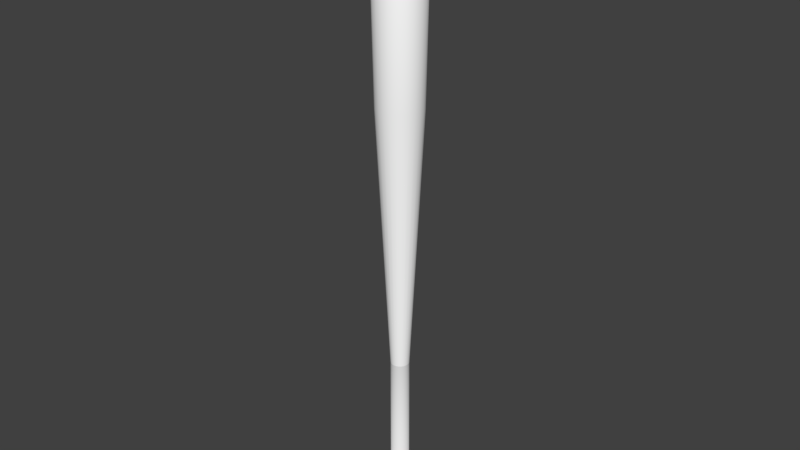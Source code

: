 # Source: bat.blend  (saved by Blender 2.83.19; exported with 4.5.12 LTS)
import bpy
from mathutils import Matrix  # noqa: F401  (used for matrix-valued properties, if any)

bpy.ops.wm.read_factory_settings(use_empty=True)
scene = bpy.context.scene
scene.name = 'Scene'

# ---- collections
col_collection_1 = bpy.data.collections.new('Collection 1'); scene.collection.children.link(col_collection_1)

# ---- materials (node trees are filled in below, after node groups)
mat_material_001 = bpy.data.materials.new('Material.001')
mat_material_001.alpha_threshold = 0.0
mat_material_001.use_transparent_shadow = False
mat_material_001.diffuse_color = (1.0, 1.0, 1.0, 1.0)
mat_material_001.roughness = 0.5
mat_material_002 = bpy.data.materials.new('Material.002')
mat_material_002.alpha_threshold = 0.0
mat_material_002.use_transparent_shadow = False
mat_material_002.roughness = 0.5

# ---- material node trees

# ---- world
world_world = bpy.data.worlds.new('World'); scene.world = world_world
world_world.color = (0.05088, 0.05088, 0.05088)
world_world.use_sun_shadow = False
world_world.sun_shadow_jitter_overblur = 0.0
world_world.cycles.sampling_method = 'MANUAL'

# ---- meshes
me_torus = bpy.data.meshes.new('Torus')
me_torus.from_pydata([(0.3326, 8.426e-11, 0.0), (0.2986, 0.0, 0.06495), (0.163, 7.768e-10, 0.09846), (0.2625, 0.0, -0.0933), (0.2987, 0.0, -0.06495), (0.3213, 0.08608, 0.0), (0.2885, 0.07729, 0.06495), (0.1574, 0.04218, 0.09846), (0.2536, 0.06794, -0.0933), (0.2885, 0.07731, -0.06495), (0.288, 0.1663, 0.0), (0.2586, 0.1493, 0.06495), (0.1411, 0.08149, 0.09846), (0.2273, 0.1313, -0.0933), (0.2587, 0.1494, -0.06495), (0.2352, 0.2352, 0.0), (0.2112, 0.2112, 0.06495), (0.1152, 0.1152, 0.09846), (0.1856, 0.1856, -0.0933), (0.2112, 0.2112, -0.06495), (0.1663, 0.288, 0.0), (0.1493, 0.2586, 0.06495), (0.08149, 0.1411, 0.09846), (0.1312, 0.2273, -0.0933), (0.1494, 0.2587, -0.06495), (0.08608, 0.3213, 0.0), (0.07729, 0.2885, 0.06495), (0.04218, 0.1574, 0.09846), (0.06794, 0.2536, -0.0933), (0.07731, 0.2885, -0.06495), (2.292e-08, 0.3326, 0.0), (2.117e-08, 0.2986, 0.06495), (6.938e-09, 0.163, 0.09846), (1.982e-08, 0.2625, -0.0933), (2.118e-08, 0.2987, -0.06495), (-0.08608, 0.3213, 0.0), (-0.07729, 0.2885, 0.06495), (-0.04218, 0.1574, 0.09846), (-0.06794, 0.2536, -0.0933), (-0.07731, 0.2885, -0.06495), (-0.1663, 0.288, 0.0), (-0.1493, 0.2586, 0.06495), (-0.08149, 0.1411, 0.09846), (-0.1312, 0.2273, -0.0933), (-0.1494, 0.2587, -0.06495), (-0.2352, 0.2352, 0.0), (-0.2112, 0.2112, 0.06495), (-0.1152, 0.1152, 0.09846), (-0.1856, 0.1856, -0.0933), (-0.2112, 0.2112, -0.06495), (-0.288, 0.1663, 0.0), (-0.2586, 0.1493, 0.06495), (-0.1411, 0.08149, 0.09846), (-0.2273, 0.1313, -0.0933), (-0.2587, 0.1494, -0.06495), (-0.3213, 0.08608, 0.0), (-0.2885, 0.07729, 0.06495), (-0.1574, 0.04218, 0.09846), (-0.2536, 0.06794, -0.0933), (-0.2885, 0.07731, -0.06495), (-0.3326, 2.916e-08, 0.0), (-0.2986, 2.611e-08, 0.06495), (-0.163, 1.503e-08, 0.09846), (-0.2625, 2.295e-08, -0.0933), (-0.2987, 2.611e-08, -0.06495), (-0.3213, -0.08608, 0.0), (-0.2885, -0.07729, 0.06495), (-0.1574, -0.04218, 0.09846), (-0.2536, -0.06794, -0.0933), (-0.2885, -0.07731, -0.06495), (-0.288, -0.1663, 0.0), (-0.2586, -0.1493, 0.06495), (-0.1411, -0.08149, 0.09846), (-0.2273, -0.1312, -0.0933), (-0.2587, -0.1494, -0.06495), (-0.2352, -0.2352, 0.0), (-0.2112, -0.2112, 0.06495), (-0.1152, -0.1152, 0.09846), (-0.1856, -0.1856, -0.0933), (-0.2112, -0.2112, -0.06495), (-0.1663, -0.288, 0.0), (-0.1493, -0.2586, 0.06495), (-0.08149, -0.1411, 0.09846), (-0.1312, -0.2273, -0.0933), (-0.1494, -0.2587, -0.06495), (-0.08608, -0.3213, 0.0), (-0.07729, -0.2885, 0.06495), (-0.04218, -0.1574, 0.09846), (-0.06794, -0.2536, -0.0933), (-0.07731, -0.2885, -0.06495), (2.292e-08, -0.3326, 0.0), (2.117e-08, -0.2986, 0.06495), (6.938e-09, -0.163, 0.09846), (1.982e-08, -0.2625, -0.0933), (2.118e-08, -0.2987, -0.06495), (0.08608, -0.3213, 0.0), (0.07729, -0.2885, 0.06495), (0.04218, -0.1574, 0.09846), (0.06794, -0.2536, -0.0933), (0.07731, -0.2885, -0.06495), (0.1663, -0.288, 0.0), (0.1493, -0.2586, 0.06495), (0.08149, -0.1411, 0.09846), (0.1312, -0.2273, -0.0933), (0.1494, -0.2587, -0.06495), (0.2352, -0.2352, 0.0), (0.2112, -0.2112, 0.06495), (0.1152, -0.1152, 0.09846), (0.1856, -0.1856, -0.0933), (0.2112, -0.2112, -0.06495), (0.288, -0.1663, 0.0), (0.2586, -0.1493, 0.06495), (0.1411, -0.08149, 0.09846), (0.2273, -0.1313, -0.0933), (0.2587, -0.1494, -0.06495), (0.3213, -0.08608, 0.0), (0.2885, -0.07729, 0.06495), (0.1574, -0.04218, 0.09846), (0.2536, -0.06794, -0.0933), (0.2885, -0.07731, -0.06495), (0.163, -1.982e-07, 2.741), (0.1574, 0.04218, 2.741), (0.1411, 0.08149, 2.741), (0.1152, 0.1152, 2.741), (0.08149, 0.1411, 2.741), (0.04218, 0.1574, 2.741), (6.938e-09, 0.163, 2.741), (-0.04218, 0.1574, 2.741), (-0.08149, 0.1411, 2.741), (-0.1152, 0.1152, 2.741), (-0.1411, 0.08149, 2.741), (-0.1574, 0.04218, 2.741), (-0.163, -1.839e-07, 2.741), (-0.1574, -0.04218, 2.741), (-0.1411, -0.08149, 2.741), (-0.1152, -0.1152, 2.741), (-0.08149, -0.1411, 2.741), (-0.04218, -0.1574, 2.741), (6.938e-09, -0.163, 2.741), (0.04218, -0.1574, 2.741), (0.08149, -0.1411, 2.741), (0.1152, -0.1152, 2.741), (0.1411, -0.08149, 2.741), (0.1574, -0.04218, 2.741), (0.3967, -2.614e-09, 7.379), (0.3832, 0.1027, 7.379), (0.3436, 0.1984, 7.379), (0.2805, 0.2805, 7.379), (0.1984, 0.3436, 7.379), (0.1027, 0.3832, 7.379), (3.917e-08, 0.3967, 7.379), (-0.1027, 0.3832, 7.379), (-0.1984, 0.3436, 7.379), (-0.2805, 0.2805, 7.379), (-0.3436, 0.1984, 7.379), (-0.3832, 0.1027, 7.379), (-0.3967, 3.207e-08, 7.379), (-0.3832, -0.1027, 7.379), (-0.3436, -0.1984, 7.379), (-0.2805, -0.2805, 7.379), (-0.1984, -0.3436, 7.379), (-0.1027, -0.3832, 7.379), (3.917e-08, -0.3967, 7.379), (0.1027, -0.3832, 7.379), (0.1984, -0.3436, 7.379), (0.2805, -0.2805, 7.379), (0.3436, -0.1984, 7.379), (0.3832, -0.1027, 7.379), (0.4526, -1.93e-09, 10.45), (0.4371, 0.1171, 10.45), (0.3919, 0.2263, 10.45), (0.32, 0.32, 10.45), (0.2263, 0.3919, 10.45), (0.1171, 0.4371, 10.45), (4.476e-08, 0.4526, 10.45), (-0.1171, 0.4371, 10.45), (-0.2263, 0.3919, 10.45), (-0.32, 0.32, 10.45), (-0.3919, 0.2263, 10.45), (-0.4371, 0.1171, 10.45), (-0.4526, 3.763e-08, 10.45), (-0.4371, -0.1171, 10.45), (-0.3919, -0.2263, 10.45), (-0.32, -0.32, 10.45), (-0.2263, -0.3919, 10.45), (-0.1171, -0.4371, 10.45), (4.476e-08, -0.4526, 10.45), (0.1171, -0.4371, 10.45), (0.2263, -0.3919, 10.45), (0.32, -0.32, 10.45), (0.3919, -0.2263, 10.45), (0.4371, -0.1171, 10.45), (0.3796, 1.657e-08, 10.63), (0.3667, 0.09825, 10.63), (0.3287, 0.1898, 10.63), (0.2684, 0.2684, 10.63), (0.1898, 0.3287, 10.63), (0.09825, 0.3667, 10.63), (3.854e-08, 0.3796, 10.63), (-0.09825, 0.3667, 10.63), (-0.1898, 0.3287, 10.63), (-0.2684, 0.2684, 10.63), (-0.3287, 0.1898, 10.63), (-0.3667, 0.09825, 10.63), (-0.3796, 4.976e-08, 10.63), (-0.3667, -0.09825, 10.63), (-0.3287, -0.1898, 10.63), (-0.2684, -0.2684, 10.63), (-0.1898, -0.3287, 10.63), (-0.09825, -0.3667, 10.63), (3.854e-08, -0.3796, 10.63), (0.09825, -0.3667, 10.63), (0.1898, -0.3287, 10.63), (0.2684, -0.2684, 10.63), (0.3287, -0.1898, 10.63), (0.3667, -0.09825, 10.63), (0.1902, -6.069e-09, 10.82), (0.1838, 0.04924, 10.82), (0.1648, 0.09512, 10.82), (0.1345, 0.1345, 10.82), (0.09512, 0.1648, 10.82), (0.04924, 0.1838, 10.82), (1.996e-08, 0.1902, 10.82), (-0.04924, 0.1838, 10.82), (-0.09512, 0.1648, 10.82), (-0.1345, 0.1345, 10.82), (-0.1648, 0.09512, 10.82), (-0.1838, 0.04924, 10.82), (-0.1902, 1.056e-08, 10.82), (-0.1838, -0.04924, 10.82), (-0.1648, -0.09512, 10.82), (-0.1345, -0.1345, 10.82), (-0.09512, -0.1648, 10.82), (-0.04924, -0.1838, 10.82), (1.996e-08, -0.1902, 10.82), (0.04924, -0.1838, 10.82), (0.09512, -0.1648, 10.82), (0.1345, -0.1345, 10.82), (0.1648, -0.09512, 10.82), (0.1838, -0.04924, 10.82), (-0.08443, -0.3151, 10.74), (-0.1631, -0.2825, 10.74), (-0.3151, 0.08443, 10.74), (-0.2825, 0.1631, 10.74), (-0.08443, 0.3151, 10.74), (3.421e-08, 0.3262, 10.74), (-0.2825, -0.1631, 10.74), (-0.3151, -0.08443, 10.74), (0.2307, 0.2307, 10.74), (0.2825, 0.1631, 10.74), (3.421e-08, -0.3262, 10.74), (0.1631, 0.2825, 10.74), (-0.3262, 3.153e-08, 10.74), (-0.2307, -0.2307, 10.74), (0.2307, -0.2307, 10.74), (0.1631, -0.2825, 10.74), (0.08443, 0.3151, 10.74), (-0.2307, 0.2307, 10.74), (-0.1631, 0.2825, 10.74), (0.3262, 3.009e-09, 10.74), (0.3151, -0.08443, 10.74), (0.08443, -0.3151, 10.74), (0.2825, -0.1631, 10.74), (0.3151, 0.08443, 10.74)], [], [(0, 5, 6, 1), (1, 6, 7, 2), (3, 8, 9, 4), (4, 9, 5, 0), (5, 10, 11, 6), (6, 11, 12, 7), (8, 13, 14, 9), (9, 14, 10, 5), (10, 15, 16, 11), (11, 16, 17, 12), (13, 18, 19, 14), (14, 19, 15, 10), (15, 20, 21, 16), (16, 21, 22, 17), (18, 23, 24, 19), (19, 24, 20, 15), (20, 25, 26, 21), (21, 26, 27, 22), (23, 28, 29, 24), (24, 29, 25, 20), (25, 30, 31, 26), (26, 31, 32, 27), (28, 33, 34, 29), (29, 34, 30, 25), (30, 35, 36, 31), (31, 36, 37, 32), (33, 38, 39, 34), (34, 39, 35, 30), (35, 40, 41, 36), (36, 41, 42, 37), (38, 43, 44, 39), (39, 44, 40, 35), (40, 45, 46, 41), (41, 46, 47, 42), (43, 48, 49, 44), (44, 49, 45, 40), (45, 50, 51, 46), (46, 51, 52, 47), (48, 53, 54, 49), (49, 54, 50, 45), (50, 55, 56, 51), (51, 56, 57, 52), (53, 58, 59, 54), (54, 59, 55, 50), (55, 60, 61, 56), (56, 61, 62, 57), (58, 63, 64, 59), (59, 64, 60, 55), (60, 65, 66, 61), (61, 66, 67, 62), (63, 68, 69, 64), (64, 69, 65, 60), (65, 70, 71, 66), (66, 71, 72, 67), (68, 73, 74, 69), (69, 74, 70, 65), (70, 75, 76, 71), (71, 76, 77, 72), (73, 78, 79, 74), (74, 79, 75, 70), (75, 80, 81, 76), (76, 81, 82, 77), (78, 83, 84, 79), (79, 84, 80, 75), (80, 85, 86, 81), (81, 86, 87, 82), (83, 88, 89, 84), (84, 89, 85, 80), (85, 90, 91, 86), (86, 91, 92, 87), (88, 93, 94, 89), (89, 94, 90, 85), (90, 95, 96, 91), (91, 96, 97, 92), (93, 98, 99, 94), (94, 99, 95, 90), (95, 100, 101, 96), (96, 101, 102, 97), (98, 103, 104, 99), (99, 104, 100, 95), (100, 105, 106, 101), (101, 106, 107, 102), (103, 108, 109, 104), (104, 109, 105, 100), (105, 110, 111, 106), (106, 111, 112, 107), (108, 113, 114, 109), (109, 114, 110, 105), (110, 115, 116, 111), (111, 116, 117, 112), (113, 118, 119, 114), (114, 119, 115, 110), (115, 0, 1, 116), (116, 1, 2, 117), (118, 3, 4, 119), (119, 4, 0, 115), (98, 93, 88, 83, 78, 73, 68, 63, 58, 53, 48, 43, 38, 33, 28, 23, 18, 13, 8, 3, 118, 113, 108, 103), (32, 37, 127, 126), (62, 67, 133, 132), (17, 22, 124, 123), (52, 57, 131, 130), (87, 92, 138, 137), (27, 32, 126, 125), (97, 102, 140, 139), (117, 2, 120, 143), (22, 27, 125, 124), (47, 52, 130, 129), (72, 77, 135, 134), (77, 82, 136, 135), (7, 12, 122, 121), (12, 17, 123, 122), (57, 62, 132, 131), (82, 87, 137, 136), (92, 97, 139, 138), (42, 47, 129, 128), (102, 107, 141, 140), (112, 117, 143, 142), (37, 42, 128, 127), (2, 7, 121, 120), (107, 112, 142, 141), (67, 72, 134, 133), (128, 129, 153, 152), (143, 120, 144, 167), (135, 136, 160, 159), (139, 140, 164, 163), (131, 132, 156, 155), (138, 139, 163, 162), (142, 143, 167, 166), (141, 142, 166, 165), (125, 126, 150, 149), (129, 130, 154, 153), (127, 128, 152, 151), (121, 122, 146, 145), (120, 121, 145, 144), (136, 137, 161, 160), (130, 131, 155, 154), (126, 127, 151, 150), (133, 134, 158, 157), (122, 123, 147, 146), (137, 138, 162, 161), (123, 124, 148, 147), (132, 133, 157, 156), (134, 135, 159, 158), (140, 141, 165, 164), (124, 125, 149, 148), (144, 145, 169, 168), (160, 161, 185, 184), (154, 155, 179, 178), (150, 151, 175, 174), (157, 158, 182, 181), (146, 147, 171, 170), (161, 162, 186, 185), (147, 148, 172, 171), (156, 157, 181, 180), (158, 159, 183, 182), (164, 165, 189, 188), (148, 149, 173, 172), (152, 153, 177, 176), (167, 144, 168, 191), (159, 160, 184, 183), (163, 164, 188, 187), (155, 156, 180, 179), (162, 163, 187, 186), (166, 167, 191, 190), (165, 166, 190, 189), (149, 150, 174, 173), (153, 154, 178, 177), (151, 152, 176, 175), (145, 146, 170, 169), (176, 177, 201, 200), (191, 168, 192, 215), (183, 184, 208, 207), (187, 188, 212, 211), (179, 180, 204, 203), (186, 187, 211, 210), (190, 191, 215, 214), (189, 190, 214, 213), (173, 174, 198, 197), (177, 178, 202, 201), (175, 176, 200, 199), (169, 170, 194, 193), (168, 169, 193, 192), (184, 185, 209, 208), (178, 179, 203, 202), (174, 175, 199, 198), (181, 182, 206, 205), (170, 171, 195, 194), (185, 186, 210, 209), (171, 172, 196, 195), (180, 181, 205, 204), (182, 183, 207, 206), (188, 189, 213, 212), (172, 173, 197, 196), (241, 240, 233, 232), (243, 242, 227, 226), (245, 244, 223, 222), (247, 246, 230, 229), (249, 248, 219, 218), (240, 250, 234, 233), (248, 251, 220, 219), (252, 247, 229, 228), (246, 253, 231, 230), (255, 254, 237, 236), (251, 256, 221, 220), (258, 257, 225, 224), (260, 259, 216, 239), (253, 241, 232, 231), (261, 255, 236, 235), (242, 252, 228, 227), (250, 261, 235, 234), (262, 260, 239, 238), (254, 262, 238, 237), (256, 245, 222, 221), (257, 243, 226, 225), (244, 258, 224, 223), (263, 249, 218, 217), (259, 263, 217, 216), (225, 226, 227, 228, 229, 230, 231, 232, 233, 234, 235, 236, 237, 238, 239, 216, 217, 218, 219, 220, 221, 222, 223, 224), (192, 193, 263, 259), (193, 194, 249, 263), (199, 200, 258, 244), (201, 202, 243, 257), (197, 198, 245, 256), (213, 214, 262, 254), (214, 215, 260, 262), (210, 211, 261, 250), (203, 204, 252, 242), (211, 212, 255, 261), (207, 208, 241, 253), (215, 192, 259, 260), (200, 201, 257, 258), (196, 197, 256, 251), (212, 213, 254, 255), (206, 207, 253, 246), (204, 205, 247, 252), (195, 196, 251, 248), (209, 210, 250, 240), (194, 195, 248, 249), (205, 206, 246, 247), (198, 199, 244, 245), (202, 203, 242, 243), (208, 209, 240, 241)])
me_torus.polygons.foreach_set('use_smooth', [True] * 242)
me_torus.polygons.foreach_set('material_index', [0, 0, 0, 0, 0, 0, 0, 0, 0, 0, 0, 0, 0, 0, 0, 0, 0, 0, 0, 0, 0, 0, 0, 0, 0, 0, 0, 0, 0, 0, 0, 0, 0, 0, 0, 0, 0, 0, 0, 0, 0, 0, 0, 0, 0, 0, 0, 0, 0, 0, 0, 0, 0, 0, 0, 0, 0, 0, 0, 0, 0, 0, 0, 0, 0, 0, 0, 0, 0, 0, 0, 0, 0, 0, 0, 0, 0, 0, 0, 0, 0, 0, 0, 0, 0, 0, 0, 0, 0, 0, 0, 0, 0, 0, 0, 0, 0, 1, 1, 1, 1, 1, 1, 1, 1, 1, 1, 1, 1, 1, 1, 1, 1, 1, 1, 1, 1, 1, 1, 1, 1, 0, 0, 0, 0, 0, 0, 0, 0, 0, 0, 0, 0, 0, 0, 0, 0, 0, 0, 0, 0, 0, 0, 0, 0, 0, 0, 0, 0, 0, 0, 0, 0, 0, 0, 0, 0, 0, 0, 0, 0, 0, 0, 0, 0, 0, 0, 0, 0, 0, 0, 0, 0, 0, 0, 0, 0, 0, 0, 0, 0, 0, 0, 0, 0, 0, 0, 0, 0, 0, 0, 0, 0, 0, 0, 0, 0, 0, 0, 0, 0, 0, 0, 0, 0, 0, 0, 0, 0, 0, 0, 0, 0, 0, 0, 0, 0, 0, 0, 0, 0, 0, 0, 0, 0, 0, 0, 0, 0, 0, 0, 0, 0, 0, 0, 0, 0, 0, 0, 0, 0, 0])
_uv = me_torus.uv_layers.new(name='UVMap')
_uv.uv.foreach_set('vector', [0.3774, 0.2934, 0.3692, 0.2934, 0.3691, 0.2861, 0.3774, 0.286, 0.2849, 0.1754, 0.2885, 0.1825, 0.2751, 0.1871, 0.2732, 0.1833, 0.2798, 0.2384, 0.2749, 0.2336, 0.2778, 0.2298, 0.2835, 0.2356, 0.3775, 0.3008, 0.3692, 0.3008, 0.3692, 0.2934, 0.3774, 0.2934, 0.3692, 0.2934, 0.3609, 0.2935, 0.3609, 0.2861, 0.3691, 0.2861, 0.2885, 0.1825, 0.2901, 0.1902, 0.276, 0.1913, 0.2751, 0.1871, 0.2749, 0.2336, 0.269, 0.2301, 0.2708, 0.2258, 0.2778, 0.2298, 0.3692, 0.3008, 0.361, 0.3008, 0.3609, 0.2935, 0.3692, 0.2934, 0.3609, 0.2935, 0.3527, 0.2935, 0.3526, 0.2861, 0.3609, 0.2861, 0.2901, 0.1902, 0.2897, 0.198, 0.2758, 0.1956, 0.276, 0.1913, 0.269, 0.2301, 0.2624, 0.2283, 0.263, 0.2237, 0.2708, 0.2258, 0.361, 0.3008, 0.3527, 0.3009, 0.3527, 0.2935, 0.3609, 0.2935, 0.3527, 0.2935, 0.3444, 0.2935, 0.3444, 0.2861, 0.3526, 0.2861, 0.2897, 0.198, 0.2874, 0.2055, 0.2745, 0.1997, 0.2758, 0.1956, 0.2624, 0.2283, 0.2555, 0.2283, 0.2549, 0.2237, 0.263, 0.2237, 0.3527, 0.3009, 0.3445, 0.3009, 0.3444, 0.2935, 0.3527, 0.2935, 0.3444, 0.2935, 0.3362, 0.2935, 0.3361, 0.2861, 0.3444, 0.2861, 0.2874, 0.2055, 0.2832, 0.2122, 0.2723, 0.2034, 0.2745, 0.1997, 0.2555, 0.2283, 0.2489, 0.2301, 0.247, 0.2258, 0.2549, 0.2237, 0.3445, 0.3009, 0.3363, 0.3009, 0.3362, 0.2935, 0.3444, 0.2935, 0.3362, 0.2935, 0.3279, 0.2935, 0.3279, 0.2862, 0.3361, 0.2861, 0.2832, 0.2122, 0.2776, 0.2177, 0.2692, 0.2063, 0.2723, 0.2034, 0.2489, 0.2301, 0.2429, 0.2336, 0.24, 0.2299, 0.247, 0.2258, 0.3363, 0.3009, 0.328, 0.3009, 0.3279, 0.2935, 0.3362, 0.2935, 0.3279, 0.2935, 0.3197, 0.2935, 0.3196, 0.2862, 0.3279, 0.2862, 0.2776, 0.2177, 0.2707, 0.2215, 0.2654, 0.2084, 0.2692, 0.2063, 0.2429, 0.2336, 0.2381, 0.2385, 0.2343, 0.2356, 0.24, 0.2299, 0.328, 0.3009, 0.3198, 0.3009, 0.3197, 0.2935, 0.3279, 0.2935, 0.3197, 0.2935, 0.3115, 0.2936, 0.3114, 0.2862, 0.3196, 0.2862, 0.2707, 0.2215, 0.2631, 0.2235, 0.2613, 0.2095, 0.2654, 0.2084, 0.2381, 0.2385, 0.2347, 0.2445, 0.2303, 0.2427, 0.2343, 0.2356, 0.3198, 0.3009, 0.3115, 0.3009, 0.3115, 0.2936, 0.3197, 0.2935, 0.3115, 0.2936, 0.3032, 0.2936, 0.3031, 0.2862, 0.3114, 0.2862, 0.2631, 0.2235, 0.2552, 0.2235, 0.257, 0.2095, 0.2613, 0.2095, 0.2347, 0.2445, 0.2329, 0.2511, 0.2282, 0.2505, 0.2303, 0.2427, 0.3115, 0.3009, 0.3033, 0.301, 0.3032, 0.2936, 0.3115, 0.2936, 0.3032, 0.2936, 0.295, 0.2936, 0.2949, 0.2862, 0.3031, 0.2862, 0.2552, 0.2235, 0.2476, 0.2215, 0.2528, 0.2084, 0.257, 0.2095, 0.2329, 0.2511, 0.2328, 0.258, 0.2282, 0.2587, 0.2282, 0.2505, 0.3033, 0.301, 0.295, 0.301, 0.295, 0.2936, 0.3032, 0.2936, 0.295, 0.2936, 0.2867, 0.2936, 0.2867, 0.2862, 0.2949, 0.2862, 0.2476, 0.2215, 0.2407, 0.2177, 0.2491, 0.2063, 0.2528, 0.2084, 0.2328, 0.258, 0.2346, 0.2647, 0.2302, 0.2665, 0.2282, 0.2587, 0.295, 0.301, 0.2868, 0.301, 0.2867, 0.2936, 0.295, 0.2936, 0.2867, 0.2936, 0.2785, 0.2936, 0.2784, 0.2862, 0.2867, 0.2862, 0.2407, 0.2177, 0.235, 0.2122, 0.246, 0.2034, 0.2491, 0.2063, 0.2346, 0.2647, 0.2379, 0.2707, 0.2342, 0.2735, 0.2302, 0.2665, 0.2868, 0.301, 0.2785, 0.301, 0.2785, 0.2936, 0.2867, 0.2936, 0.2785, 0.2936, 0.2702, 0.2936, 0.2702, 0.2862, 0.2784, 0.2862, 0.235, 0.2122, 0.2309, 0.2055, 0.2437, 0.1997, 0.246, 0.2034, 0.2379, 0.2707, 0.2428, 0.2755, 0.2399, 0.2793, 0.2342, 0.2735, 0.2785, 0.301, 0.2703, 0.301, 0.2702, 0.2936, 0.2785, 0.2936, 0.2702, 0.2936, 0.262, 0.2936, 0.2619, 0.2862, 0.2702, 0.2862, 0.2309, 0.2055, 0.2285, 0.198, 0.2424, 0.1956, 0.2437, 0.1997, 0.2428, 0.2755, 0.2487, 0.279, 0.2469, 0.2833, 0.2399, 0.2793, 0.2703, 0.301, 0.262, 0.301, 0.262, 0.2936, 0.2702, 0.2936, 0.262, 0.2936, 0.2537, 0.2936, 0.2537, 0.2862, 0.2619, 0.2862, 0.2285, 0.198, 0.2282, 0.1902, 0.2422, 0.1913, 0.2424, 0.1956, 0.2487, 0.279, 0.2553, 0.2808, 0.2547, 0.2854, 0.2469, 0.2833, 0.262, 0.301, 0.2538, 0.301, 0.2537, 0.2936, 0.262, 0.2936, 0.2537, 0.2936, 0.2454, 0.2936, 0.2454, 0.2862, 0.2537, 0.2862, 0.2282, 0.1902, 0.2298, 0.1825, 0.2431, 0.1871, 0.2422, 0.1913, 0.2553, 0.2808, 0.2622, 0.2808, 0.2628, 0.2855, 0.2547, 0.2854, 0.2538, 0.301, 0.2455, 0.301, 0.2454, 0.2936, 0.2537, 0.2936, 0.2454, 0.2936, 0.2371, 0.2935, 0.2372, 0.2861, 0.2454, 0.2862, 0.2298, 0.1825, 0.2333, 0.1754, 0.245, 0.1833, 0.2431, 0.1871, 0.2622, 0.2808, 0.2688, 0.2791, 0.2706, 0.2834, 0.2628, 0.2855, 0.2455, 0.301, 0.2372, 0.3011, 0.2371, 0.2935, 0.2454, 0.2936, 0.2371, 0.2935, 0.2282, 0.2933, 0.2291, 0.2856, 0.2372, 0.2861, 0.2333, 0.1754, 0.2385, 0.1695, 0.2478, 0.18, 0.245, 0.1833, 0.2688, 0.2791, 0.2749, 0.2757, 0.2776, 0.2796, 0.2706, 0.2834, 0.2372, 0.3011, 0.2287, 0.3013, 0.2282, 0.2933, 0.2371, 0.2935, 0.4277, 0.2937, 0.4188, 0.2935, 0.4187, 0.2859, 0.4272, 0.2856, 0.2431, 0.1661, 0.2503, 0.1629, 0.2543, 0.1764, 0.2504, 0.1782, 0.2749, 0.2757, 0.2798, 0.2707, 0.2836, 0.2735, 0.278, 0.2793, 0.4268, 0.3013, 0.4187, 0.3008, 0.4188, 0.2935, 0.4277, 0.2937, 0.4188, 0.2935, 0.4105, 0.2934, 0.4104, 0.2859, 0.4187, 0.2859, 0.2503, 0.1629, 0.258, 0.1616, 0.2585, 0.1757, 0.2543, 0.1764, 0.2798, 0.2707, 0.2832, 0.2647, 0.2875, 0.2664, 0.2836, 0.2735, 0.4187, 0.3008, 0.4105, 0.3008, 0.4105, 0.2934, 0.4188, 0.2935, 0.4105, 0.2934, 0.4022, 0.2934, 0.4021, 0.286, 0.4104, 0.2859, 0.258, 0.1616, 0.2659, 0.1624, 0.2628, 0.1761, 0.2585, 0.1757, 0.2832, 0.2647, 0.2849, 0.258, 0.2896, 0.2586, 0.2875, 0.2664, 0.4105, 0.3008, 0.4022, 0.3008, 0.4022, 0.2934, 0.4105, 0.2934, 0.4022, 0.2934, 0.3939, 0.2934, 0.3939, 0.286, 0.4021, 0.286, 0.2659, 0.1624, 0.2733, 0.165, 0.2668, 0.1776, 0.2628, 0.1761, 0.2849, 0.258, 0.2849, 0.2511, 0.2896, 0.2504, 0.2896, 0.2586, 0.4022, 0.3008, 0.394, 0.3008, 0.3939, 0.2934, 0.4022, 0.2934, 0.3939, 0.2934, 0.3857, 0.2934, 0.3856, 0.286, 0.3939, 0.286, 0.2733, 0.165, 0.2798, 0.1695, 0.2704, 0.18, 0.2668, 0.1776, 0.2849, 0.2511, 0.2832, 0.2444, 0.2875, 0.2426, 0.2896, 0.2504, 0.394, 0.3008, 0.3857, 0.3008, 0.3857, 0.2934, 0.3939, 0.2934, 0.3857, 0.2934, 0.3774, 0.2934, 0.3774, 0.286, 0.3856, 0.286, 0.2798, 0.1695, 0.2849, 0.1754, 0.2732, 0.1833, 0.2704, 0.18, 0.2832, 0.2444, 0.2798, 0.2384, 0.2835, 0.2356, 0.2875, 0.2426, 0.3857, 0.3008, 0.3775, 0.3008, 0.3774, 0.2934, 0.3857, 0.2934, 0.2798, 0.2707, 0.2749, 0.2757, 0.2688, 0.2791, 0.2622, 0.2808, 0.2553, 0.2808, 0.2487, 0.279, 0.2428, 0.2755, 0.2379, 0.2707, 0.2346, 0.2647, 0.2328, 0.258, 0.2329, 0.2511, 0.2347, 0.2445, 0.2381, 0.2385, 0.2429, 0.2336, 0.2489, 0.2301, 0.2555, 0.2283, 0.2624, 0.2283, 0.269, 0.2301, 0.2749, 0.2336, 0.2798, 0.2384, 0.2832, 0.2444, 0.2849, 0.2511, 0.2849, 0.258, 0.2832, 0.2647, 0.1116, 0.0001261, 0.1199, 0.000126, 0.1199, 0.2764, 0.1116, 0.2764, 0.1611, 0.0001177, 0.1694, 0.0001146, 0.1695, 0.2762, 0.1612, 0.2762, 0.08685, 0.0001234, 0.09511, 0.0001248, 0.09505, 0.2764, 0.08678, 0.2764, 0.1446, 0.0001226, 0.1529, 0.0001204, 0.1529, 0.2763, 0.1447, 0.2763, 0.2024, 9.752e-05, 0.2106, 9.218e-05, 0.2108, 0.276, 0.2026, 0.2761, 0.1034, 0.0001257, 0.1116, 0.0001261, 0.1116, 0.2764, 0.1033, 0.2764, 0.02077, 9.691e-05, 0.02904, 0.0001013, 0.02888, 0.2765, 0.02061, 0.2765, 0.05382, 0.0001128, 0.06208, 0.0001162, 0.06197, 0.2765, 0.05369, 0.2765, 0.09511, 0.0001248, 0.1034, 0.0001257, 0.1033, 0.2764, 0.09505, 0.2764, 0.1364, 0.0001241, 0.1446, 0.0001226, 0.1447, 0.2763, 0.1364, 0.2763, 0.1776, 0.000111, 0.1859, 0.0001069, 0.186, 0.2761, 0.1778, 0.2762, 0.1859, 0.0001069, 0.1941, 0.0001024, 0.1943, 0.2761, 0.186, 0.2761, 0.07033, 0.000119, 0.07859, 0.0001215, 0.07851, 0.2764, 0.07024, 0.2765, 0.07859, 0.0001215, 0.08685, 0.0001234, 0.08678, 0.2764, 0.07851, 0.2764, 0.1529, 0.0001204, 0.1611, 0.0001177, 0.1612, 0.2762, 0.1529, 0.2763, 0.1941, 0.0001024, 0.2024, 9.752e-05, 0.2026, 0.2761, 0.1943, 0.2761, 0.0125, 9.204e-05, 0.02077, 9.691e-05, 0.02061, 0.2765, 0.01234, 0.2765, 0.1281, 0.0001253, 0.1364, 0.0001241, 0.1364, 0.2763, 0.1281, 0.2763, 0.02904, 0.0001013, 0.0373, 0.0001054, 0.03715, 0.2765, 0.02888, 0.2765, 0.04556, 0.0001089, 0.05382, 0.0001128, 0.05369, 0.2765, 0.04542, 0.2765, 0.1199, 0.000126, 0.1281, 0.0001253, 0.1281, 0.2763, 0.1199, 0.2764, 0.06208, 0.0001162, 0.07033, 0.000119, 0.07024, 0.2765, 0.06197, 0.2765, 0.0373, 0.0001054, 0.04556, 0.0001089, 0.04542, 0.2765, 0.03715, 0.2765, 0.1694, 0.0001146, 0.1776, 0.000111, 0.1778, 0.2762, 0.1695, 0.2762, 0.1281, 0.2763, 0.1364, 0.2763, 0.1392, 0.7516, 0.1308, 0.7517, 0.05369, 0.2765, 0.06197, 0.2765, 0.06358, 0.7514, 0.05519, 0.7513, 0.186, 0.2761, 0.1943, 0.2761, 0.1979, 0.7506, 0.1896, 0.7508, 0.02061, 0.2765, 0.02888, 0.2765, 0.03008, 0.7508, 0.02173, 0.7506, 0.1529, 0.2763, 0.1612, 0.2762, 0.1644, 0.7513, 0.156, 0.7514, 0.01234, 0.2765, 0.02061, 0.2765, 0.02173, 0.7506, 0.01339, 0.7504, 0.04542, 0.2765, 0.05369, 0.2765, 0.05519, 0.7513, 0.04681, 0.7512, 0.03715, 0.2765, 0.04542, 0.2765, 0.04681, 0.7512, 0.03844, 0.751, 0.1033, 0.2764, 0.1116, 0.2764, 0.114, 0.7517, 0.1056, 0.7517, 0.1364, 0.2763, 0.1447, 0.2763, 0.1476, 0.7515, 0.1392, 0.7516, 0.1199, 0.2764, 0.1281, 0.2763, 0.1308, 0.7517, 0.1224, 0.7517, 0.07024, 0.2765, 0.07851, 0.2764, 0.08037, 0.7516, 0.07197, 0.7515, 0.06197, 0.2765, 0.07024, 0.2765, 0.07197, 0.7515, 0.06358, 0.7514, 0.1943, 0.2761, 0.2026, 0.2761, 0.2063, 0.7504, 0.1979, 0.7506, 0.1447, 0.2763, 0.1529, 0.2763, 0.156, 0.7514, 0.1476, 0.7515, 0.1116, 0.2764, 0.1199, 0.2764, 0.1224, 0.7517, 0.114, 0.7517, 0.1695, 0.2762, 0.1778, 0.2762, 0.1812, 0.751, 0.1728, 0.7512, 0.07851, 0.2764, 0.08678, 0.2764, 0.08877, 0.7517, 0.08037, 0.7516, 0.2026, 0.2761, 0.2108, 0.276, 0.2146, 0.7502, 0.2063, 0.7504, 0.08678, 0.2764, 0.09505, 0.2764, 0.09717, 0.7517, 0.08877, 0.7517, 0.1612, 0.2762, 0.1695, 0.2762, 0.1728, 0.7512, 0.1644, 0.7513, 0.1778, 0.2762, 0.186, 0.2761, 0.1896, 0.7508, 0.1812, 0.751, 0.02888, 0.2765, 0.03715, 0.2765, 0.03844, 0.751, 0.03008, 0.7508, 0.09505, 0.2764, 0.1033, 0.2764, 0.1056, 0.7517, 0.09717, 0.7517, 0.06358, 0.7514, 0.07197, 0.7515, 0.06651, 0.9994, 0.05702, 0.9992, 0.1979, 0.7506, 0.2063, 0.7504, 0.2185, 0.9973, 0.209, 0.9978, 0.1476, 0.7515, 0.156, 0.7514, 0.1615, 0.9994, 0.152, 0.9996, 0.114, 0.7517, 0.1224, 0.7517, 0.1235, 0.9999, 0.114, 0.9999, 0.1728, 0.7512, 0.1812, 0.751, 0.19, 0.9986, 0.1805, 0.9989, 0.08037, 0.7516, 0.08877, 0.7517, 0.08551, 0.9997, 0.07601, 0.9996, 0.2063, 0.7504, 0.2146, 0.7502, 0.228, 0.9969, 0.2185, 0.9973, 0.08877, 0.7517, 0.09717, 0.7517, 0.09501, 0.9998, 0.08551, 0.9997, 0.1644, 0.7513, 0.1728, 0.7512, 0.1805, 0.9989, 0.171, 0.9991, 0.1812, 0.751, 0.1896, 0.7508, 0.1995, 0.9982, 0.19, 0.9986, 0.03008, 0.7508, 0.03844, 0.751, 0.02854, 0.9982, 0.01906, 0.9978, 0.09717, 0.7517, 0.1056, 0.7517, 0.1045, 0.9999, 0.09501, 0.9998, 0.1308, 0.7517, 0.1392, 0.7516, 0.1425, 0.9997, 0.133, 0.9998, 0.05519, 0.7513, 0.06358, 0.7514, 0.05702, 0.9992, 0.04752, 0.9989, 0.1896, 0.7508, 0.1979, 0.7506, 0.209, 0.9978, 0.1995, 0.9982, 0.02173, 0.7506, 0.03008, 0.7508, 0.01906, 0.9978, 0.009572, 0.9974, 0.156, 0.7514, 0.1644, 0.7513, 0.171, 0.9991, 0.1615, 0.9994, 0.01339, 0.7504, 0.02173, 0.7506, 0.009572, 0.9974, 9.204e-05, 0.9969, 0.04681, 0.7512, 0.05519, 0.7513, 0.04752, 0.9989, 0.03803, 0.9986, 0.03844, 0.751, 0.04681, 0.7512, 0.03803, 0.9986, 0.02854, 0.9982, 0.1056, 0.7517, 0.114, 0.7517, 0.114, 0.9999, 0.1045, 0.9999, 0.1392, 0.7516, 0.1476, 0.7515, 0.152, 0.9996, 0.1425, 0.9997, 0.1224, 0.7517, 0.1308, 0.7517, 0.133, 0.9998, 0.1235, 0.9999, 0.07197, 0.7515, 0.08037, 0.7516, 0.07601, 0.9996, 0.06651, 0.9994, 0.3339, 0.07251, 0.3221, 0.07061, 0.3278, 0.04112, 0.3377, 0.04272, 0.4384, 0.05564, 0.4275, 0.06046, 0.4162, 0.0326, 0.4254, 0.02856, 0.2561, 0.04395, 0.2463, 0.03714, 0.2643, 0.01304, 0.2725, 0.01876, 0.4783, 0.02971, 0.469, 0.03714, 0.451, 0.01304, 0.4589, 0.006811, 0.299, 0.06457, 0.2878, 0.06046, 0.2991, 0.0326, 0.3085, 0.03605, 0.4871, 0.0217, 0.4783, 0.02971, 0.4589, 0.006811, 0.4663, 9.212e-05, 0.449, 0.05013, 0.4384, 0.05564, 0.4254, 0.02856, 0.4343, 0.02394, 0.4592, 0.04395, 0.449, 0.05013, 0.4343, 0.02394, 0.4428, 0.01876, 0.3696, 0.07366, 0.3577, 0.07404, 0.3577, 0.04399, 0.3677, 0.04367, 0.3221, 0.07061, 0.3105, 0.06796, 0.3181, 0.0389, 0.3278, 0.04112, 0.3457, 0.07366, 0.3339, 0.07251, 0.3377, 0.04272, 0.3477, 0.04367, 0.4163, 0.06457, 0.4049, 0.06796, 0.3972, 0.0389, 0.4068, 0.03605, 0.4275, 0.06046, 0.4163, 0.06457, 0.4068, 0.03605, 0.4162, 0.0326, 0.2463, 0.03714, 0.237, 0.02971, 0.2565, 0.006811, 0.2643, 0.01304, 0.3105, 0.06796, 0.299, 0.06457, 0.3085, 0.03605, 0.3181, 0.0389, 0.3577, 0.07404, 0.3457, 0.07366, 0.3477, 0.04367, 0.3577, 0.04399, 0.2769, 0.05564, 0.2663, 0.05013, 0.2811, 0.02394, 0.2899, 0.02856, 0.4049, 0.06796, 0.3932, 0.07061, 0.3875, 0.04112, 0.3972, 0.0389, 0.237, 0.02971, 0.2282, 0.0217, 0.249, 9.204e-05, 0.2565, 0.006811, 0.3932, 0.07061, 0.3815, 0.07251, 0.3776, 0.04272, 0.3875, 0.04112, 0.2878, 0.06046, 0.2769, 0.05564, 0.2899, 0.02856, 0.2991, 0.0326, 0.2663, 0.05013, 0.2561, 0.04395, 0.2725, 0.01876, 0.2811, 0.02394, 0.469, 0.03714, 0.4592, 0.04395, 0.4428, 0.01876, 0.451, 0.01304, 0.3815, 0.07251, 0.3696, 0.07366, 0.3677, 0.04367, 0.3776, 0.04272, 0.2616, 0.08656, 0.269, 0.0851, 0.2699, 0.09598, 0.2649, 0.09696, 0.239, 0.1216, 0.239, 0.1141, 0.2498, 0.1153, 0.2498, 0.1203, 0.2548, 0.146, 0.2488, 0.1414, 0.2564, 0.1336, 0.2604, 0.1367, 0.244, 0.1, 0.2488, 0.09423, 0.2564, 0.1021, 0.2532, 0.106, 0.2837, 0.1484, 0.2765, 0.1503, 0.2749, 0.1395, 0.2797, 0.1382, 0.269, 0.0851, 0.2765, 0.08535, 0.2749, 0.09615, 0.2699, 0.09598, 0.2765, 0.1503, 0.269, 0.1506, 0.2699, 0.1397, 0.2749, 0.1395, 0.2407, 0.1068, 0.244, 0.1, 0.2532, 0.106, 0.251, 0.1104, 0.2488, 0.09423, 0.2548, 0.08966, 0.2604, 0.09902, 0.2564, 0.1021, 0.3039, 0.1119, 0.3044, 0.1194, 0.2935, 0.1189, 0.2932, 0.1139, 0.269, 0.1506, 0.2616, 0.1491, 0.2649, 0.1387, 0.2699, 0.1397, 0.244, 0.1356, 0.2407, 0.1289, 0.251, 0.1252, 0.2532, 0.1297, 0.3004, 0.1338, 0.296, 0.1399, 0.2879, 0.1326, 0.2908, 0.1285, 0.2548, 0.08966, 0.2616, 0.08656, 0.2649, 0.09696, 0.2604, 0.09902, 0.3018, 0.1047, 0.3039, 0.1119, 0.2932, 0.1139, 0.2917, 0.1091, 0.239, 0.1141, 0.2407, 0.1068, 0.251, 0.1104, 0.2498, 0.1153, 0.298, 0.09824, 0.3018, 0.1047, 0.2917, 0.1091, 0.2892, 0.1048, 0.3032, 0.1268, 0.3004, 0.1338, 0.2908, 0.1285, 0.2927, 0.1238, 0.3044, 0.1194, 0.3032, 0.1268, 0.2927, 0.1238, 0.2935, 0.1189, 0.2616, 0.1491, 0.2548, 0.146, 0.2604, 0.1367, 0.2649, 0.1387, 0.2407, 0.1289, 0.239, 0.1216, 0.2498, 0.1203, 0.251, 0.1252, 0.2488, 0.1414, 0.244, 0.1356, 0.2532, 0.1297, 0.2564, 0.1336, 0.2903, 0.1448, 0.2837, 0.1484, 0.2797, 0.1382, 0.2841, 0.1359, 0.296, 0.1399, 0.2903, 0.1448, 0.2841, 0.1359, 0.2879, 0.1326, 0.3063, 0.2618, 0.3015, 0.2605, 0.2972, 0.2579, 0.2936, 0.2544, 0.2911, 0.2501, 0.2898, 0.2452, 0.2898, 0.2402, 0.2911, 0.2354, 0.2936, 0.231, 0.2972, 0.2275, 0.3015, 0.225, 0.3063, 0.2237, 0.3114, 0.2237, 0.3162, 0.225, 0.3205, 0.2275, 0.3241, 0.231, 0.3266, 0.2354, 0.3279, 0.2402, 0.3279, 0.2452, 0.3266, 0.2501, 0.3241, 0.2544, 0.3205, 0.2579, 0.3162, 0.2605, 0.3114, 0.2618, 0.3041, 0.1472, 0.2966, 0.1538, 0.2903, 0.1448, 0.296, 0.1399, 0.2966, 0.1538, 0.2877, 0.1585, 0.2837, 0.1484, 0.2903, 0.1448, 0.2412, 0.1493, 0.2349, 0.1416, 0.244, 0.1356, 0.2488, 0.1414, 0.2304, 0.1326, 0.2282, 0.1228, 0.239, 0.1216, 0.2407, 0.1289, 0.2583, 0.1595, 0.2492, 0.1554, 0.2548, 0.146, 0.2616, 0.1491, 0.3153, 0.1199, 0.3137, 0.1298, 0.3032, 0.1268, 0.3044, 0.1194, 0.3137, 0.1298, 0.3099, 0.1391, 0.3004, 0.1338, 0.3032, 0.1268, 0.3068, 0.09173, 0.3118, 0.1004, 0.3018, 0.1047, 0.298, 0.09824, 0.2282, 0.1128, 0.2304, 0.1031, 0.2407, 0.1068, 0.239, 0.1141, 0.3118, 0.1004, 0.3147, 0.11, 0.3039, 0.1119, 0.3018, 0.1047, 0.2492, 0.0803, 0.2583, 0.07617, 0.2616, 0.08656, 0.2548, 0.08966, 0.3099, 0.1391, 0.3041, 0.1472, 0.296, 0.1399, 0.3004, 0.1338, 0.2349, 0.1416, 0.2304, 0.1326, 0.2407, 0.1289, 0.244, 0.1356, 0.2681, 0.1615, 0.2583, 0.1595, 0.2616, 0.1491, 0.269, 0.1506, 0.3147, 0.11, 0.3153, 0.1199, 0.3044, 0.1194, 0.3039, 0.1119, 0.2412, 0.08639, 0.2492, 0.0803, 0.2548, 0.08966, 0.2488, 0.09423, 0.2304, 0.1031, 0.2349, 0.09412, 0.244, 0.1, 0.2407, 0.1068, 0.2781, 0.1611, 0.2681, 0.1615, 0.269, 0.1506, 0.2765, 0.1503, 0.2681, 0.07422, 0.2781, 0.07455, 0.2765, 0.08535, 0.269, 0.0851, 0.2877, 0.1585, 0.2781, 0.1611, 0.2765, 0.1503, 0.2837, 0.1484, 0.2349, 0.09412, 0.2412, 0.08639, 0.2488, 0.09423, 0.244, 0.1, 0.2492, 0.1554, 0.2412, 0.1493, 0.2488, 0.1414, 0.2548, 0.146, 0.2282, 0.1228, 0.2282, 0.1128, 0.239, 0.1141, 0.239, 0.1216, 0.2583, 0.07617, 0.2681, 0.07422, 0.269, 0.0851, 0.2616, 0.08656])
me_torus.materials.append(mat_material_001)
me_torus.materials.append(mat_material_002)
me_torus.use_remesh_preserve_volume = False
me_torus.use_remesh_preserve_attributes = False
me_torus.use_mirror_vertex_groups = False
me_torus.update()
me_torus.normals_split_custom_set([tuple(v) for v in zip(*[iter([1.0, 3.081e-08, 0.0003995, 0.9659, 0.2588, 0.0003995, 0.6161, 0.1651, 0.7702, 0.6379, -1.333e-08, 0.7702, 0.6379, -1.333e-08, 0.7702, 0.6161, 0.1651, 0.7702, 0.7401, 0.1983, 0.6426, 0.7662, 2.325e-07, 0.6426, 0.3499, -2.281e-08, -0.9368, 0.338, 0.09056, -0.9368, 0.7495, 0.2008, -0.6309, 0.7759, 3.832e-08, -0.6309, 0.7759, 3.832e-08, -0.6309, 0.7495, 0.2008, -0.6309, 0.9659, 0.2588, 0.0003995, 1.0, 3.081e-08, 0.0003995, 0.9659, 0.2588, 0.0003995, 0.866, 0.5, 0.0003995, 0.5524, 0.3189, 0.7702, 0.6161, 0.1651, 0.7702, 0.6161, 0.1651, 0.7702, 0.5524, 0.3189, 0.7702, 0.6635, 0.3831, 0.6426, 0.7401, 0.1983, 0.6426, 0.338, 0.09056, -0.9368, 0.303, 0.1749, -0.9368, 0.6719, 0.3879, -0.6309, 0.7495, 0.2008, -0.6309, 0.7495, 0.2008, -0.6309, 0.6719, 0.3879, -0.6309, 0.866, 0.5, 0.0003995, 0.9659, 0.2588, 0.0003995, 0.866, 0.5, 0.0003995, 0.7071, 0.7071, 0.0003994, 0.451, 0.451, 0.7702, 0.5524, 0.3189, 0.7702, 0.5524, 0.3189, 0.7702, 0.451, 0.451, 0.7702, 0.5418, 0.5418, 0.6426, 0.6635, 0.3831, 0.6426, 0.303, 0.1749, -0.9368, 0.2474, 0.2474, -0.9368, 0.5486, 0.5486, -0.6309, 0.6719, 0.3879, -0.6309, 0.6719, 0.3879, -0.6309, 0.5486, 0.5486, -0.6309, 0.7071, 0.7071, 0.0003994, 0.866, 0.5, 0.0003995, 0.7071, 0.7071, 0.0003994, 0.5, 0.866, 0.0003994, 0.3189, 0.5524, 0.7702, 0.451, 0.451, 0.7702, 0.451, 0.451, 0.7702, 0.3189, 0.5524, 0.7702, 0.3831, 0.6635, 0.6426, 0.5418, 0.5418, 0.6426, 0.2474, 0.2474, -0.9368, 0.1749, 0.303, -0.9368, 0.3879, 0.6719, -0.6309, 0.5486, 0.5486, -0.6309, 0.5486, 0.5486, -0.6309, 0.3879, 0.6719, -0.6309, 0.5, 0.866, 0.0003994, 0.7071, 0.7071, 0.0003994, 0.5, 0.866, 0.0003994, 0.2588, 0.9659, 0.0003994, 0.1651, 0.6161, 0.7702, 0.3189, 0.5524, 0.7702, 0.3189, 0.5524, 0.7702, 0.1651, 0.6161, 0.7702, 0.1983, 0.7401, 0.6426, 0.3831, 0.6635, 0.6426, 0.1749, 0.303, -0.9368, 0.09056, 0.338, -0.9368, 0.2008, 0.7495, -0.6309, 0.3879, 0.6719, -0.6309, 0.3879, 0.6719, -0.6309, 0.2008, 0.7495, -0.6309, 0.2588, 0.9659, 0.0003994, 0.5, 0.866, 0.0003994, 0.2588, 0.9659, 0.0003994, 8.124e-08, 1.0, 0.0003996, 4.334e-08, 0.6379, 0.7702, 0.1651, 0.6161, 0.7702, 0.1651, 0.6161, 0.7702, 4.334e-08, 0.6379, 0.7702, 2.151e-07, 0.7662, 0.6426, 0.1983, 0.7401, 0.6426, 0.09056, 0.338, -0.9368, 4.056e-08, 0.3499, -0.9368, 7.169e-08, 0.7759, -0.6309, 0.2008, 0.7495, -0.6309, 0.2008, 0.7495, -0.6309, 7.169e-08, 0.7759, -0.6309, 8.124e-08, 1.0, 0.0003996, 0.2588, 0.9659, 0.0003994, 8.124e-08, 1.0, 0.0003996, -0.2588, 0.9659, 0.0003995, -0.1651, 0.6161, 0.7702, 4.334e-08, 0.6379, 0.7702, 4.334e-08, 0.6379, 0.7702, -0.1651, 0.6161, 0.7702, -0.1983, 0.7401, 0.6426, 2.151e-07, 0.7662, 0.6426, 4.056e-08, 0.3499, -0.9368, -0.09056, 0.338, -0.9368, -0.2008, 0.7495, -0.6309, 7.169e-08, 0.7759, -0.6309, 7.169e-08, 0.7759, -0.6309, -0.2008, 0.7495, -0.6309, -0.2588, 0.9659, 0.0003995, 8.124e-08, 1.0, 0.0003996, -0.2588, 0.9659, 0.0003995, -0.5, 0.866, 0.0003995, -0.3189, 0.5524, 0.7702, -0.1651, 0.6161, 0.7702, -0.1651, 0.6161, 0.7702, -0.3189, 0.5524, 0.7702, -0.3831, 0.6635, 0.6426, -0.1983, 0.7401, 0.6426, -0.09056, 0.338, -0.9368, -0.1749, 0.303, -0.9368, -0.3879, 0.6719, -0.6309, -0.2008, 0.7495, -0.6309, -0.2008, 0.7495, -0.6309, -0.3879, 0.6719, -0.6309, -0.5, 0.866, 0.0003995, -0.2588, 0.9659, 0.0003995, -0.5, 0.866, 0.0003995, -0.7071, 0.7071, 0.0003996, -0.451, 0.451, 0.7702, -0.3189, 0.5524, 0.7702, -0.3189, 0.5524, 0.7702, -0.451, 0.451, 0.7702, -0.5418, 0.5418, 0.6426, -0.3831, 0.6635, 0.6426, -0.1749, 0.303, -0.9368, -0.2474, 0.2474, -0.9368, -0.5486, 0.5486, -0.6309, -0.3879, 0.6719, -0.6309, -0.3879, 0.6719, -0.6309, -0.5486, 0.5486, -0.6309, -0.7071, 0.7071, 0.0003996, -0.5, 0.866, 0.0003995, -0.7071, 0.7071, 0.0003996, -0.866, 0.5, 0.0003995, -0.5524, 0.3189, 0.7702, -0.451, 0.451, 0.7702, -0.451, 0.451, 0.7702, -0.5524, 0.3189, 0.7702, -0.6635, 0.3831, 0.6426, -0.5418, 0.5418, 0.6426, -0.2474, 0.2474, -0.9368, -0.303, 0.1749, -0.9368, -0.6719, 0.3879, -0.6309, -0.5486, 0.5486, -0.6309, -0.5486, 0.5486, -0.6309, -0.6719, 0.3879, -0.6309, -0.866, 0.5, 0.0003995, -0.7071, 0.7071, 0.0003996, -0.866, 0.5, 0.0003995, -0.9659, 0.2588, 0.0003995, -0.6161, 0.1651, 0.7702, -0.5524, 0.3189, 0.7702, -0.5524, 0.3189, 0.7702, -0.6161, 0.1651, 0.7702, -0.7401, 0.1983, 0.6426, -0.6635, 0.3831, 0.6426, -0.303, 0.1749, -0.9368, -0.338, 0.09056, -0.9368, -0.7495, 0.2008, -0.6309, -0.6719, 0.3879, -0.6309, -0.6719, 0.3879, -0.6309, -0.7495, 0.2008, -0.6309, -0.9659, 0.2588, 0.0003995, -0.866, 0.5, 0.0003995, -0.9659, 0.2588, 0.0003995, -1.0, 4.202e-08, 0.0003995, -0.6379, 2.8e-08, 0.7702, -0.6161, 0.1651, 0.7702, -0.6161, 0.1651, 0.7702, -0.6379, 2.8e-08, 0.7702, -0.7662, 4.359e-08, 0.6426, -0.7401, 0.1983, 0.6426, -0.338, 0.09056, -0.9368, -0.3499, 1.521e-08, -0.9368, -0.7759, 3.708e-08, -0.6309, -0.7495, 0.2008, -0.6309, -0.7495, 0.2008, -0.6309, -0.7759, 3.708e-08, -0.6309, -1.0, 4.202e-08, 0.0003995, -0.9659, 0.2588, 0.0003995, -1.0, 4.202e-08, 0.0003995, -0.9659, -0.2588, 0.0003995, -0.6161, -0.1651, 0.7702, -0.6379, 2.8e-08, 0.7702, -0.6379, 2.8e-08, 0.7702, -0.6161, -0.1651, 0.7702, -0.7401, -0.1983, 0.6426, -0.7662, 4.359e-08, 0.6426, -0.3499, 1.521e-08, -0.9368, -0.338, -0.09056, -0.9368, -0.7495, -0.2008, -0.6309, -0.7759, 3.708e-08, -0.6309, -0.7759, 3.708e-08, -0.6309, -0.7495, -0.2008, -0.6309, -0.9659, -0.2588, 0.0003995, -1.0, 4.202e-08, 0.0003995, -0.9659, -0.2588, 0.0003995, -0.866, -0.5, 0.0003994, -0.5524, -0.3189, 0.7702, -0.6161, -0.1651, 0.7702, -0.6161, -0.1651, 0.7702, -0.5524, -0.3189, 0.7702, -0.6635, -0.3831, 0.6426, -0.7401, -0.1983, 0.6426, -0.338, -0.09056, -0.9368, -0.303, -0.1749, -0.9368, -0.6719, -0.3879, -0.6309, -0.7495, -0.2008, -0.6309, -0.7495, -0.2008, -0.6309, -0.6719, -0.3879, -0.6309, -0.866, -0.5, 0.0003994, -0.9659, -0.2588, 0.0003995, -0.866, -0.5, 0.0003994, -0.7071, -0.7071, 0.0003995, -0.451, -0.451, 0.7702, -0.5524, -0.3189, 0.7702, -0.5524, -0.3189, 0.7702, -0.451, -0.451, 0.7702, -0.5418, -0.5418, 0.6426, -0.6635, -0.3831, 0.6426, -0.303, -0.1749, -0.9368, -0.2474, -0.2474, -0.9368, -0.5486, -0.5486, -0.6309, -0.6719, -0.3879, -0.6309, -0.6719, -0.3879, -0.6309, -0.5486, -0.5486, -0.6309, -0.7071, -0.7071, 0.0003995, -0.866, -0.5, 0.0003994, -0.7071, -0.7071, 0.0003995, -0.5, -0.866, 0.0003996, -0.3189, -0.5524, 0.7702, -0.451, -0.451, 0.7702, -0.451, -0.451, 0.7702, -0.3189, -0.5524, 0.7702, -0.3831, -0.6635, 0.6426, -0.5418, -0.5418, 0.6426, -0.2474, -0.2474, -0.9368, -0.1749, -0.303, -0.9368, -0.3879, -0.6719, -0.6309, -0.5486, -0.5486, -0.6309, -0.5486, -0.5486, -0.6309, -0.3879, -0.6719, -0.6309, -0.5, -0.866, 0.0003996, -0.7071, -0.7071, 0.0003995, -0.5, -0.866, 0.0003996, -0.2588, -0.9659, 0.0003996, -0.1651, -0.6161, 0.7702, -0.3189, -0.5524, 0.7702, -0.3189, -0.5524, 0.7702, -0.1651, -0.6161, 0.7702, -0.1983, -0.7401, 0.6426, -0.3831, -0.6635, 0.6426, -0.1749, -0.303, -0.9368, -0.09056, -0.338, -0.9368, -0.2008, -0.7495, -0.6309, -0.3879, -0.6719, -0.6309, -0.3879, -0.6719, -0.6309, -0.2008, -0.7495, -0.6309, -0.2588, -0.9659, 0.0003996, -0.5, -0.866, 0.0003996, -0.2588, -0.9659, 0.0003996, -9.244e-08, -1.0, 0.0003995, -9.801e-08, -0.6379, 0.7702, -0.1651, -0.6161, 0.7702, -0.1651, -0.6161, 0.7702, -9.801e-08, -0.6379, 0.7702, -1.104e-07, -0.7662, 0.6426, -0.1983, -0.7401, 0.6426, -0.09056, -0.338, -0.9368, 3.802e-08, -0.3499, -0.9368, -7.416e-09, -0.7759, -0.6309, -0.2008, -0.7495, -0.6309, -0.2008, -0.7495, -0.6309, -7.416e-09, -0.7759, -0.6309, -9.244e-08, -1.0, 0.0003995, -0.2588, -0.9659, 0.0003996, -9.244e-08, -1.0, 0.0003995, 0.2588, -0.9659, 0.0003994, 0.1651, -0.6161, 0.7702, -9.801e-08, -0.6379, 0.7702, -9.801e-08, -0.6379, 0.7702, 0.1651, -0.6161, 0.7702, 0.1983, -0.7401, 0.6426, -1.104e-07, -0.7662, 0.6426, 3.802e-08, -0.3499, -0.9368, 0.09056, -0.338, -0.9368, 0.2008, -0.7495, -0.6309, -7.416e-09, -0.7759, -0.6309, -7.416e-09, -0.7759, -0.6309, 0.2008, -0.7495, -0.6309, 0.2588, -0.9659, 0.0003994, -9.244e-08, -1.0, 0.0003995, 0.2588, -0.9659, 0.0003994, 0.5, -0.866, 0.0003994, 0.3189, -0.5524, 0.7702, 0.1651, -0.6161, 0.7702, 0.1651, -0.6161, 0.7702, 0.3189, -0.5524, 0.7702, 0.3831, -0.6635, 0.6426, 0.1983, -0.7401, 0.6426, 0.09056, -0.338, -0.9368, 0.1749, -0.303, -0.9368, 0.3879, -0.6719, -0.6309, 0.2008, -0.7495, -0.6309, 0.2008, -0.7495, -0.6309, 0.3879, -0.6719, -0.6309, 0.5, -0.866, 0.0003994, 0.2588, -0.9659, 0.0003994, 0.5, -0.866, 0.0003994, 0.7071, -0.7071, 0.0003994, 0.451, -0.451, 0.7702, 0.3189, -0.5524, 0.7702, 0.3189, -0.5524, 0.7702, 0.451, -0.451, 0.7702, 0.5418, -0.5418, 0.6426, 0.3831, -0.6635, 0.6426, 0.1749, -0.303, -0.9368, 0.2474, -0.2474, -0.9368, 0.5486, -0.5486, -0.6309, 0.3879, -0.6719, -0.6309, 0.3879, -0.6719, -0.6309, 0.5486, -0.5486, -0.6309, 0.7071, -0.7071, 0.0003994, 0.5, -0.866, 0.0003994, 0.7071, -0.7071, 0.0003994, 0.866, -0.5, 0.0003995, 0.5524, -0.3189, 0.7702, 0.451, -0.451, 0.7702, 0.451, -0.451, 0.7702, 0.5524, -0.3189, 0.7702, 0.6635, -0.3831, 0.6426, 0.5418, -0.5418, 0.6426, 0.2474, -0.2474, -0.9368, 0.303, -0.1749, -0.9368, 0.6719, -0.3879, -0.6309, 0.5486, -0.5486, -0.6309, 0.5486, -0.5486, -0.6309, 0.6719, -0.3879, -0.6309, 0.866, -0.5, 0.0003995, 0.7071, -0.7071, 0.0003994, 0.866, -0.5, 0.0003995, 0.9659, -0.2588, 0.0003996, 0.6161, -0.1651, 0.7702, 0.5524, -0.3189, 0.7702, 0.5524, -0.3189, 0.7702, 0.6161, -0.1651, 0.7702, 0.7401, -0.1983, 0.6426, 0.6635, -0.3831, 0.6426, 0.303, -0.1749, -0.9368, 0.338, -0.09056, -0.9368, 0.7495, -0.2008, -0.6309, 0.6719, -0.3879, -0.6309, 0.6719, -0.3879, -0.6309, 0.7495, -0.2008, -0.6309, 0.9659, -0.2588, 0.0003996, 0.866, -0.5, 0.0003995, 0.9659, -0.2588, 0.0003996, 1.0, 3.081e-08, 0.0003995, 0.6379, -1.333e-08, 0.7702, 0.6161, -0.1651, 0.7702, 0.6161, -0.1651, 0.7702, 0.6379, -1.333e-08, 0.7702, 0.7662, 2.325e-07, 0.6426, 0.7401, -0.1983, 0.6426, 0.338, -0.09056, -0.9368, 0.3499, -2.281e-08, -0.9368, 0.7759, 3.832e-08, -0.6309, 0.7495, -0.2008, -0.6309, 0.7495, -0.2008, -0.6309, 0.7759, 3.832e-08, -0.6309, 1.0, 3.081e-08, 0.0003995, 0.9659, -0.2588, 0.0003996, 0.09056, -0.338, -0.9368, 3.802e-08, -0.3499, -0.9368, -0.09056, -0.338, -0.9368, -0.1749, -0.303, -0.9368, -0.2474, -0.2474, -0.9368, -0.303, -0.1749, -0.9368, -0.338, -0.09056, -0.9368, -0.3499, 1.521e-08, -0.9368, -0.338, 0.09056, -0.9368, -0.303, 0.1749, -0.9368, -0.2474, 0.2474, -0.9368, -0.1749, 0.303, -0.9368, -0.09056, 0.338, -0.9368, 4.056e-08, 0.3499, -0.9368, 0.09056, 0.338, -0.9368, 0.1749, 0.303, -0.9368, 0.2474, 0.2474, -0.9368, 0.303, 0.1749, -0.9368, 0.338, 0.09056, -0.9368, 0.3499, -2.281e-08, -0.9368, 0.338, -0.09056, -0.9368, 0.303, -0.1749, -0.9368, 0.2474, -0.2474, -0.9368, 0.1749, -0.303, -0.9368, 2.151e-07, 0.7662, 0.6426, -0.1983, 0.7401, 0.6426, -0.2587, 0.9656, -0.02522, 2.388e-07, 0.9997, -0.02522, -0.7662, 4.359e-08, 0.6426, -0.7401, -0.1983, 0.6426, -0.9656, -0.2587, -0.02522, -0.9997, 4.059e-08, -0.02522, 0.5418, 0.5418, 0.6426, 0.3831, 0.6635, 0.6426, 0.4998, 0.8657, -0.02522, 0.7069, 0.7069, -0.02522, -0.6635, 0.3831, 0.6426, -0.7401, 0.1983, 0.6426, -0.9656, 0.2587, -0.02522, -0.8657, 0.4998, -0.02522, -0.1983, -0.7401, 0.6426, -1.104e-07, -0.7662, 0.6426, -9.074e-08, -0.9997, -0.02522, -0.2587, -0.9656, -0.02522, 0.1983, 0.7401, 0.6426, 2.151e-07, 0.7662, 0.6426, 2.388e-07, 0.9997, -0.02522, 0.2587, 0.9656, -0.02522, 0.1983, -0.7401, 0.6426, 0.3831, -0.6635, 0.6426, 0.4998, -0.8658, -0.02522, 0.2587, -0.9656, -0.02522, 0.7401, -0.1983, 0.6426, 0.7662, 2.325e-07, 0.6426, 0.9997, 2.388e-07, -0.02522, 0.9656, -0.2587, -0.02522, 0.3831, 0.6635, 0.6426, 0.1983, 0.7401, 0.6426, 0.2587, 0.9656, -0.02522, 0.4998, 0.8657, -0.02522, -0.5418, 0.5418, 0.6426, -0.6635, 0.3831, 0.6426, -0.8657, 0.4998, -0.02522, -0.7069, 0.7069, -0.02522, -0.6635, -0.3831, 0.6426, -0.5418, -0.5418, 0.6426, -0.7069, -0.7069, -0.02522, -0.8657, -0.4998, -0.02522, -0.5418, -0.5418, 0.6426, -0.3831, -0.6635, 0.6426, -0.4998, -0.8657, -0.02522, -0.7069, -0.7069, -0.02522, 0.7401, 0.1983, 0.6426, 0.6635, 0.3831, 0.6426, 0.8657, 0.4998, -0.02522, 0.9656, 0.2587, -0.02522, 0.6635, 0.3831, 0.6426, 0.5418, 0.5418, 0.6426, 0.7069, 0.7069, -0.02522, 0.8657, 0.4998, -0.02522, -0.7401, 0.1983, 0.6426, -0.7662, 4.359e-08, 0.6426, -0.9997, 4.059e-08, -0.02522, -0.9656, 0.2587, -0.02522, -0.3831, -0.6635, 0.6426, -0.1983, -0.7401, 0.6426, -0.2587, -0.9656, -0.02522, -0.4998, -0.8657, -0.02522, -1.104e-07, -0.7662, 0.6426, 0.1983, -0.7401, 0.6426, 0.2587, -0.9656, -0.02522, -9.074e-08, -0.9997, -0.02522, -0.3831, 0.6635, 0.6426, -0.5418, 0.5418, 0.6426, -0.7069, 0.7069, -0.02522, -0.4998, 0.8657, -0.02522, 0.3831, -0.6635, 0.6426, 0.5418, -0.5418, 0.6426, 0.7069, -0.7069, -0.02522, 0.4998, -0.8658, -0.02522, 0.6635, -0.3831, 0.6426, 0.7401, -0.1983, 0.6426, 0.9656, -0.2587, -0.02522, 0.8657, -0.4998, -0.02522, -0.1983, 0.7401, 0.6426, -0.3831, 0.6635, 0.6426, -0.4998, 0.8657, -0.02522, -0.2587, 0.9656, -0.02522, 0.7662, 2.325e-07, 0.6426, 0.7401, 0.1983, 0.6426, 0.9656, 0.2587, -0.02522, 0.9997, 2.388e-07, -0.02522, 0.5418, -0.5418, 0.6426, 0.6635, -0.3831, 0.6426, 0.8657, -0.4998, -0.02522, 0.7069, -0.7069, -0.02522, -0.7401, -0.1983, 0.6426, -0.6635, -0.3831, 0.6426, -0.8657, -0.4998, -0.02522, -0.9656, -0.2587, -0.02522, -0.4998, 0.8657, -0.02522, -0.7069, 0.7069, -0.02522, -0.7067, 0.7067, -0.03422, -0.4997, 0.8655, -0.03422, 0.9656, -0.2587, -0.02522, 0.9997, 2.388e-07, -0.02522, 0.9994, 1.341e-07, -0.03422, 0.9654, -0.2587, -0.03422, -0.7069, -0.7069, -0.02522, -0.4998, -0.8657, -0.02522, -0.4997, -0.8655, -0.03422, -0.7067, -0.7067, -0.03422, 0.2587, -0.9656, -0.02522, 0.4998, -0.8658, -0.02522, 0.4997, -0.8655, -0.03422, 0.2587, -0.9654, -0.03422, -0.9656, 0.2587, -0.02522, -0.9997, 4.059e-08, -0.02522, -0.9994, 3.593e-08, -0.03422, -0.9654, 0.2587, -0.03422, -9.074e-08, -0.9997, -0.02522, 0.2587, -0.9656, -0.02522, 0.2587, -0.9654, -0.03422, -4.312e-08, -0.9994, -0.03422, 0.8657, -0.4998, -0.02522, 0.9656, -0.2587, -0.02522, 0.9654, -0.2587, -0.03422, 0.8655, -0.4997, -0.03422, 0.7069, -0.7069, -0.02522, 0.8657, -0.4998, -0.02522, 0.8655, -0.4997, -0.03422, 0.7067, -0.7067, -0.03422, 0.2587, 0.9656, -0.02522, 2.388e-07, 0.9997, -0.02522, 1.94e-07, 0.9994, -0.03422, 0.2587, 0.9654, -0.03422, -0.7069, 0.7069, -0.02522, -0.8657, 0.4998, -0.02522, -0.8655, 0.4997, -0.03422, -0.7067, 0.7067, -0.03422, -0.2587, 0.9656, -0.02522, -0.4998, 0.8657, -0.02522, -0.4997, 0.8655, -0.03422, -0.2587, 0.9654, -0.03422, 0.9656, 0.2587, -0.02522, 0.8657, 0.4998, -0.02522, 0.8655, 0.4997, -0.03422, 0.9654, 0.2587, -0.03422, 0.9997, 2.388e-07, -0.02522, 0.9656, 0.2587, -0.02522, 0.9654, 0.2587, -0.03422, 0.9994, 1.341e-07, -0.03422, -0.4998, -0.8657, -0.02522, -0.2587, -0.9656, -0.02522, -0.2587, -0.9654, -0.03422, -0.4997, -0.8655, -0.03422, -0.8657, 0.4998, -0.02522, -0.9656, 0.2587, -0.02522, -0.9654, 0.2587, -0.03422, -0.8655, 0.4997, -0.03422, 2.388e-07, 0.9997, -0.02522, -0.2587, 0.9656, -0.02522, -0.2587, 0.9654, -0.03422, 1.94e-07, 0.9994, -0.03422, -0.9656, -0.2587, -0.02522, -0.8657, -0.4998, -0.02522, -0.8655, -0.4997, -0.03422, -0.9654, -0.2587, -0.03422, 0.8657, 0.4998, -0.02522, 0.7069, 0.7069, -0.02522, 0.7067, 0.7067, -0.03422, 0.8655, 0.4997, -0.03422, -0.2587, -0.9656, -0.02522, -9.074e-08, -0.9997, -0.02522, -4.312e-08, -0.9994, -0.03422, -0.2587, -0.9654, -0.03422, 0.7069, 0.7069, -0.02522, 0.4998, 0.8657, -0.02522, 0.4997, 0.8655, -0.03422, 0.7067, 0.7067, -0.03422, -0.9997, 4.059e-08, -0.02522, -0.9656, -0.2587, -0.02522, -0.9654, -0.2587, -0.03422, -0.9994, 3.593e-08, -0.03422, -0.8657, -0.4998, -0.02522, -0.7069, -0.7069, -0.02522, -0.7067, -0.7067, -0.03422, -0.8655, -0.4997, -0.03422, 0.4998, -0.8658, -0.02522, 0.7069, -0.7069, -0.02522, 0.7067, -0.7067, -0.03422, 0.4997, -0.8655, -0.03422, 0.4998, 0.8657, -0.02522, 0.2587, 0.9656, -0.02522, 0.2587, 0.9654, -0.03422, 0.4997, 0.8655, -0.03422, 0.9994, 1.341e-07, -0.03422, 0.9654, 0.2587, -0.03422, 0.9503, 0.2546, 0.179, 0.9838, -2.58e-07, 0.179, -0.4997, -0.8655, -0.03422, -0.2587, -0.9654, -0.03422, -0.2546, -0.9503, 0.179, -0.4919, -0.852, 0.179, -0.8655, 0.4997, -0.03422, -0.9654, 0.2587, -0.03422, -0.9503, 0.2546, 0.179, -0.852, 0.4919, 0.179, 1.94e-07, 0.9994, -0.03422, -0.2587, 0.9654, -0.03422, -0.2546, 0.9503, 0.179, 3.001e-07, 0.9838, 0.179, -0.9654, -0.2587, -0.03422, -0.8655, -0.4997, -0.03422, -0.852, -0.4919, 0.179, -0.9503, -0.2546, 0.179, 0.8655, 0.4997, -0.03422, 0.7067, 0.7067, -0.03422, 0.6957, 0.6957, 0.179, 0.852, 0.4919, 0.179, -0.2587, -0.9654, -0.03422, -4.312e-08, -0.9994, -0.03422, -7.838e-07, -0.9838, 0.179, -0.2546, -0.9503, 0.179, 0.7067, 0.7067, -0.03422, 0.4997, 0.8655, -0.03422, 0.4919, 0.852, 0.179, 0.6957, 0.6957, 0.179, -0.9994, 3.593e-08, -0.03422, -0.9654, -0.2587, -0.03422, -0.9503, -0.2546, 0.179, -0.9838, 1.736e-07, 0.179, -0.8655, -0.4997, -0.03422, -0.7067, -0.7067, -0.03422, -0.6957, -0.6957, 0.179, -0.852, -0.4919, 0.179, 0.4997, -0.8655, -0.03422, 0.7067, -0.7067, -0.03422, 0.6957, -0.6957, 0.179, 0.4919, -0.852, 0.179, 0.4997, 0.8655, -0.03422, 0.2587, 0.9654, -0.03422, 0.2546, 0.9503, 0.179, 0.4919, 0.852, 0.179, -0.4997, 0.8655, -0.03422, -0.7067, 0.7067, -0.03422, -0.6957, 0.6957, 0.179, -0.4919, 0.852, 0.179, 0.9654, -0.2587, -0.03422, 0.9994, 1.341e-07, -0.03422, 0.9838, -2.58e-07, 0.179, 0.9503, -0.2546, 0.179, -0.7067, -0.7067, -0.03422, -0.4997, -0.8655, -0.03422, -0.4919, -0.852, 0.179, -0.6957, -0.6957, 0.179, 0.2587, -0.9654, -0.03422, 0.4997, -0.8655, -0.03422, 0.4919, -0.852, 0.179, 0.2546, -0.9503, 0.179, -0.9654, 0.2587, -0.03422, -0.9994, 3.593e-08, -0.03422, -0.9838, 1.736e-07, 0.179, -0.9503, 0.2546, 0.179, -4.312e-08, -0.9994, -0.03422, 0.2587, -0.9654, -0.03422, 0.2546, -0.9503, 0.179, -7.838e-07, -0.9838, 0.179, 0.8655, -0.4997, -0.03422, 0.9654, -0.2587, -0.03422, 0.9503, -0.2546, 0.179, 0.852, -0.4919, 0.179, 0.7067, -0.7067, -0.03422, 0.8655, -0.4997, -0.03422, 0.852, -0.4919, 0.179, 0.6957, -0.6957, 0.179, 0.2587, 0.9654, -0.03422, 1.94e-07, 0.9994, -0.03422, 3.001e-07, 0.9838, 0.179, 0.2546, 0.9503, 0.179, -0.7067, 0.7067, -0.03422, -0.8655, 0.4997, -0.03422, -0.852, 0.4919, 0.179, -0.6957, 0.6957, 0.179, -0.2587, 0.9654, -0.03422, -0.4997, 0.8655, -0.03422, -0.4919, 0.852, 0.179, -0.2546, 0.9503, 0.179, 0.9654, 0.2587, -0.03422, 0.8655, 0.4997, -0.03422, 0.852, 0.4919, 0.179, 0.9503, 0.2546, 0.179, -0.4919, 0.852, 0.179, -0.6957, 0.6957, 0.179, -0.6446, 0.6446, 0.4111, -0.4558, 0.7895, 0.4111, 0.9503, -0.2546, 0.179, 0.9838, -2.58e-07, 0.179, 0.9116, -4.556e-07, 0.4111, 0.8805, -0.2359, 0.4111, -0.6957, -0.6957, 0.179, -0.4919, -0.852, 0.179, -0.4558, -0.7895, 0.4111, -0.6446, -0.6446, 0.4111, 0.2546, -0.9503, 0.179, 0.4919, -0.852, 0.179, 0.4558, -0.7895, 0.4111, 0.2359, -0.8805, 0.4111, -0.9503, 0.2546, 0.179, -0.9838, 1.736e-07, 0.179, -0.9116, -9.592e-08, 0.4111, -0.8805, 0.2359, 0.4111, -7.838e-07, -0.9838, 0.179, 0.2546, -0.9503, 0.179, 0.2359, -0.8805, 0.4111, -3.597e-07, -0.9116, 0.4111, 0.852, -0.4919, 0.179, 0.9503, -0.2546, 0.179, 0.8805, -0.2359, 0.4111, 0.7895, -0.4558, 0.4111, 0.6957, -0.6957, 0.179, 0.852, -0.4919, 0.179, 0.7895, -0.4558, 0.4111, 0.6446, -0.6446, 0.4111, 0.2546, 0.9503, 0.179, 3.001e-07, 0.9838, 0.179, -6.451e-07, 0.9116, 0.4111, 0.2359, 0.8805, 0.4111, -0.6957, 0.6957, 0.179, -0.852, 0.4919, 0.179, -0.7895, 0.4558, 0.4111, -0.6446, 0.6446, 0.4111, -0.2546, 0.9503, 0.179, -0.4919, 0.852, 0.179, -0.4558, 0.7895, 0.4111, -0.2359, 0.8805, 0.4111, 0.9503, 0.2546, 0.179, 0.852, 0.4919, 0.179, 0.7895, 0.4558, 0.4111, 0.8805, 0.2359, 0.4111, 0.9838, -2.58e-07, 0.179, 0.9503, 0.2546, 0.179, 0.8805, 0.2359, 0.4111, 0.9116, -4.556e-07, 0.4111, -0.4919, -0.852, 0.179, -0.2546, -0.9503, 0.179, -0.2359, -0.8805, 0.4111, -0.4558, -0.7895, 0.4111, -0.852, 0.4919, 0.179, -0.9503, 0.2546, 0.179, -0.8805, 0.2359, 0.4111, -0.7895, 0.4558, 0.4111, 3.001e-07, 0.9838, 0.179, -0.2546, 0.9503, 0.179, -0.2359, 0.8805, 0.4111, -6.451e-07, 0.9116, 0.4111, -0.9503, -0.2546, 0.179, -0.852, -0.4919, 0.179, -0.7895, -0.4558, 0.4111, -0.8805, -0.2359, 0.4111, 0.852, 0.4919, 0.179, 0.6957, 0.6957, 0.179, 0.6446, 0.6446, 0.4111, 0.7895, 0.4558, 0.4111, -0.2546, -0.9503, 0.179, -7.838e-07, -0.9838, 0.179, -3.597e-07, -0.9116, 0.4111, -0.2359, -0.8805, 0.4111, 0.6957, 0.6957, 0.179, 0.4919, 0.852, 0.179, 0.4558, 0.7895, 0.4111, 0.6446, 0.6446, 0.4111, -0.9838, 1.736e-07, 0.179, -0.9503, -0.2546, 0.179, -0.8805, -0.2359, 0.4111, -0.9116, -9.592e-08, 0.4111, -0.852, -0.4919, 0.179, -0.6957, -0.6957, 0.179, -0.6446, -0.6446, 0.4111, -0.7895, -0.4558, 0.4111, 0.4919, -0.852, 0.179, 0.6957, -0.6957, 0.179, 0.6446, -0.6446, 0.4111, 0.4558, -0.7895, 0.4111, 0.4919, 0.852, 0.179, 0.2546, 0.9503, 0.179, 0.2359, 0.8805, 0.4111, 0.4558, 0.7895, 0.4111, -0.3741, -0.648, 0.6634, -0.1937, -0.7227, 0.6634, -0.07647, -0.2854, 0.9553, -0.1477, -0.2559, 0.9553, -0.648, 0.3741, 0.6634, -0.7227, 0.1937, 0.6634, -0.2854, 0.07648, 0.9553, -0.2559, 0.1477, 0.9553, -7.3e-08, 0.7482, 0.6634, -0.1937, 0.7227, 0.6634, -0.07648, 0.2854, 0.9553, 2.758e-06, 0.2955, 0.9553, -0.7227, -0.1937, 0.6634, -0.648, -0.3741, 0.6634, -0.2559, -0.1477, 0.9553, -0.2854, -0.07648, 0.9553, 0.648, 0.3741, 0.6634, 0.5291, 0.5291, 0.6634, 0.2089, 0.2089, 0.9553, 0.2559, 0.1477, 0.9553, -0.1937, -0.7227, 0.6634, 3.961e-06, -0.7482, 0.6634, 5.726e-06, -0.2955, 0.9553, -0.07647, -0.2854, 0.9553, 0.5291, 0.5291, 0.6634, 0.3741, 0.648, 0.6634, 0.1477, 0.2559, 0.9553, 0.2089, 0.2089, 0.9553, -0.7482, -1.988e-07, 0.6634, -0.7227, -0.1937, 0.6634, -0.2854, -0.07648, 0.9553, -0.2955, 1.18e-07, 0.9553, -0.648, -0.3741, 0.6634, -0.5291, -0.5291, 0.6634, -0.2089, -0.2089, 0.9553, -0.2559, -0.1477, 0.9553, 0.3741, -0.648, 0.6634, 0.5291, -0.5291, 0.6634, 0.2089, -0.2089, 0.9553, 0.1477, -0.2559, 0.9553, 0.3741, 0.648, 0.6634, 0.1937, 0.7227, 0.6634, 0.07648, 0.2854, 0.9553, 0.1477, 0.2559, 0.9553, -0.3741, 0.648, 0.6634, -0.5291, 0.5291, 0.6634, -0.2089, 0.2089, 0.9553, -0.1477, 0.2559, 0.9553, 0.7227, -0.1937, 0.6634, 0.7482, -8.055e-08, 0.6634, 0.2955, 9.193e-08, 0.9553, 0.2854, -0.07648, 0.9553, -0.5291, -0.5291, 0.6634, -0.3741, -0.648, 0.6634, -0.1477, -0.2559, 0.9553, -0.2089, -0.2089, 0.9553, 0.1937, -0.7227, 0.6634, 0.3741, -0.648, 0.6634, 0.1477, -0.2559, 0.9553, 0.07648, -0.2854, 0.9553, -0.7227, 0.1937, 0.6634, -0.7482, -1.988e-07, 0.6634, -0.2955, 1.18e-07, 0.9553, -0.2854, 0.07648, 0.9553, 3.961e-06, -0.7482, 0.6634, 0.1937, -0.7227, 0.6634, 0.07648, -0.2854, 0.9553, 5.726e-06, -0.2955, 0.9553, 0.648, -0.3741, 0.6634, 0.7227, -0.1937, 0.6634, 0.2854, -0.07648, 0.9553, 0.2559, -0.1477, 0.9553, 0.5291, -0.5291, 0.6634, 0.648, -0.3741, 0.6634, 0.2559, -0.1477, 0.9553, 0.2089, -0.2089, 0.9553, 0.1937, 0.7227, 0.6634, -7.3e-08, 0.7482, 0.6634, 2.758e-06, 0.2955, 0.9553, 0.07648, 0.2854, 0.9553, -0.5291, 0.5291, 0.6634, -0.648, 0.3741, 0.6634, -0.2559, 0.1477, 0.9553, -0.2089, 0.2089, 0.9553, -0.1937, 0.7227, 0.6634, -0.3741, 0.648, 0.6634, -0.1477, 0.2559, 0.9553, -0.07648, 0.2854, 0.9553, 0.7227, 0.1937, 0.6634, 0.648, 0.3741, 0.6634, 0.2559, 0.1477, 0.9553, 0.2854, 0.07648, 0.9553, 0.7482, -8.055e-08, 0.6634, 0.7227, 0.1937, 0.6634, 0.2854, 0.07648, 0.9553, 0.2955, 9.193e-08, 0.9553, -0.2089, 0.2089, 0.9553, -0.2559, 0.1477, 0.9553, -0.2854, 0.07648, 0.9553, -0.2955, 1.18e-07, 0.9553, -0.2854, -0.07648, 0.9553, -0.2559, -0.1477, 0.9553, -0.2089, -0.2089, 0.9553, -0.1477, -0.2559, 0.9553, -0.07647, -0.2854, 0.9553, 5.726e-06, -0.2955, 0.9553, 0.07648, -0.2854, 0.9553, 0.1477, -0.2559, 0.9553, 0.2089, -0.2089, 0.9553, 0.2559, -0.1477, 0.9553, 0.2854, -0.07648, 0.9553, 0.2955, 9.193e-08, 0.9553, 0.2854, 0.07648, 0.9553, 0.2559, 0.1477, 0.9553, 0.2089, 0.2089, 0.9553, 0.1477, 0.2559, 0.9553, 0.07648, 0.2854, 0.9553, 2.758e-06, 0.2955, 0.9553, -0.07648, 0.2854, 0.9553, -0.1477, 0.2559, 0.9553, 0.9116, -4.556e-07, 0.4111, 0.8805, 0.2359, 0.4111, 0.7227, 0.1937, 0.6634, 0.7482, -8.055e-08, 0.6634, 0.8805, 0.2359, 0.4111, 0.7895, 0.4558, 0.4111, 0.648, 0.3741, 0.6634, 0.7227, 0.1937, 0.6634, -0.2359, 0.8805, 0.4111, -0.4558, 0.7895, 0.4111, -0.3741, 0.648, 0.6634, -0.1937, 0.7227, 0.6634, -0.6446, 0.6446, 0.4111, -0.7895, 0.4558, 0.4111, -0.648, 0.3741, 0.6634, -0.5291, 0.5291, 0.6634, 0.2359, 0.8805, 0.4111, -6.451e-07, 0.9116, 0.4111, -7.3e-08, 0.7482, 0.6634, 0.1937, 0.7227, 0.6634, 0.6446, -0.6446, 0.4111, 0.7895, -0.4558, 0.4111, 0.648, -0.3741, 0.6634, 0.5291, -0.5291, 0.6634, 0.7895, -0.4558, 0.4111, 0.8805, -0.2359, 0.4111, 0.7227, -0.1937, 0.6634, 0.648, -0.3741, 0.6634, -3.597e-07, -0.9116, 0.4111, 0.2359, -0.8805, 0.4111, 0.1937, -0.7227, 0.6634, 3.961e-06, -0.7482, 0.6634, -0.8805, 0.2359, 0.4111, -0.9116, -9.592e-08, 0.4111, -0.7482, -1.988e-07, 0.6634, -0.7227, 0.1937, 0.6634, 0.2359, -0.8805, 0.4111, 0.4558, -0.7895, 0.4111, 0.3741, -0.648, 0.6634, 0.1937, -0.7227, 0.6634, -0.6446, -0.6446, 0.4111, -0.4558, -0.7895, 0.4111, -0.3741, -0.648, 0.6634, -0.5291, -0.5291, 0.6634, 0.8805, -0.2359, 0.4111, 0.9116, -4.556e-07, 0.4111, 0.7482, -8.055e-08, 0.6634, 0.7227, -0.1937, 0.6634, -0.4558, 0.7895, 0.4111, -0.6446, 0.6446, 0.4111, -0.5291, 0.5291, 0.6634, -0.3741, 0.648, 0.6634, 0.4558, 0.7895, 0.4111, 0.2359, 0.8805, 0.4111, 0.1937, 0.7227, 0.6634, 0.3741, 0.648, 0.6634, 0.4558, -0.7895, 0.4111, 0.6446, -0.6446, 0.4111, 0.5291, -0.5291, 0.6634, 0.3741, -0.648, 0.6634, -0.7895, -0.4558, 0.4111, -0.6446, -0.6446, 0.4111, -0.5291, -0.5291, 0.6634, -0.648, -0.3741, 0.6634, -0.9116, -9.592e-08, 0.4111, -0.8805, -0.2359, 0.4111, -0.7227, -0.1937, 0.6634, -0.7482, -1.988e-07, 0.6634, 0.6446, 0.6446, 0.4111, 0.4558, 0.7895, 0.4111, 0.3741, 0.648, 0.6634, 0.5291, 0.5291, 0.6634, -0.2359, -0.8805, 0.4111, -3.597e-07, -0.9116, 0.4111, 3.961e-06, -0.7482, 0.6634, -0.1937, -0.7227, 0.6634, 0.7895, 0.4558, 0.4111, 0.6446, 0.6446, 0.4111, 0.5291, 0.5291, 0.6634, 0.648, 0.3741, 0.6634, -0.8805, -0.2359, 0.4111, -0.7895, -0.4558, 0.4111, -0.648, -0.3741, 0.6634, -0.7227, -0.1937, 0.6634, -6.451e-07, 0.9116, 0.4111, -0.2359, 0.8805, 0.4111, -0.1937, 0.7227, 0.6634, -7.3e-08, 0.7482, 0.6634, -0.7895, 0.4558, 0.4111, -0.8805, 0.2359, 0.4111, -0.7227, 0.1937, 0.6634, -0.648, 0.3741, 0.6634, -0.4558, -0.7895, 0.4111, -0.2359, -0.8805, 0.4111, -0.1937, -0.7227, 0.6634, -0.3741, -0.648, 0.6634])] * 3)])

# ---- objects
ob_torus = bpy.data.objects.new('Torus', me_torus)

# ---- transforms, parenting, visibility, modifiers, constraints
ob_torus.location = (0.0, 0.0, 0.0)
ob_torus.rotation_euler = (-1.629e-07, 0.0, 0.0)
ob_torus.color = (0.8, 0.8, 0.8, 1.0)
ob_torus.lineart.crease_threshold = 0.0

# ---- collection membership
col_collection_1.objects.link(ob_torus)

# ---- scene / render settings (as saved in the file)
scene.frame_start = 1; scene.frame_end = 250; scene.frame_set(1)
scene.render.engine = 'BLENDER_EEVEE_NEXT'
scene.render.resolution_percentage = 50
scene.render.dither_intensity = 0.0
scene.cycles.use_denoising = False
scene.cycles.samples = 128
scene.cycles.sampling_pattern = 'TABULATED_SOBOL'
scene.cycles.use_adaptive_sampling = False
scene.cycles.use_light_tree = False
scene.cycles.blur_glossy = 0.0
scene.cycles.sample_clamp_indirect = 0.0
scene.view_settings.view_transform = 'Standard'
bpy.context.view_layer.update()

# ---- added for rendering (the .blend has no active camera and no usable light): camera, sun
cam_auto = bpy.data.cameras.new('AutoCamera')
cam_auto.lens = 50.0
cam_auto.sensor_width = 36.0
cam_auto.clip_end = 1000.0
ob_auto_camera = bpy.data.objects.new('AutoCamera', cam_auto)
scene.collection.objects.link(ob_auto_camera)
ob_auto_camera.location = (10.1669, -12.2002, 13.4971)
ob_auto_camera.rotation_euler = (1.09748, -7.21219e-08, 0.694738)
scene.camera = ob_auto_camera
light_auto_sun = bpy.data.lights.new('AutoSun', 'SUN')
light_auto_sun.energy = 3.0
light_auto_sun.angle = 0.0523599
ob_auto_sun = bpy.data.objects.new('AutoSun', light_auto_sun)
scene.collection.objects.link(ob_auto_sun)
ob_auto_sun.rotation_euler = (0.872665, 0.174533, 0.523599)
bpy.context.view_layer.update()
